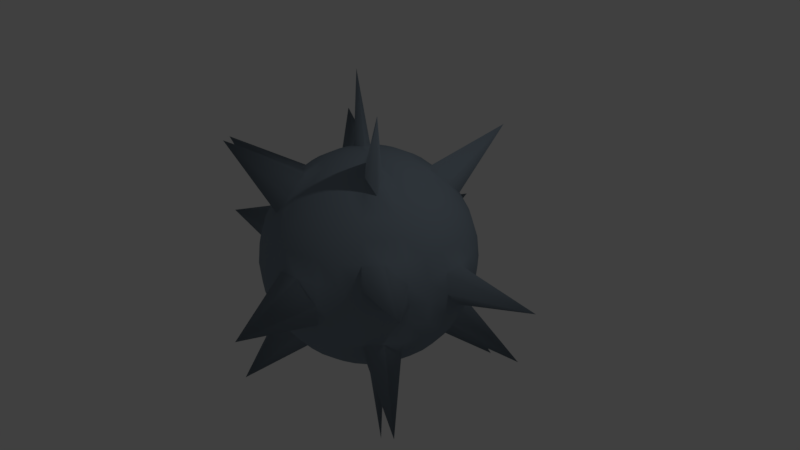 # Source: SpikeyMine.blend  (saved by Blender 2.79.0; exported with 4.5.12 LTS)
import bpy
from mathutils import Matrix  # noqa: F401  (used for matrix-valued properties, if any)

bpy.ops.wm.read_factory_settings(use_empty=True)
scene = bpy.context.scene
scene.name = 'Scene'

# ---- collections
col_collection_1 = bpy.data.collections.new('Collection 1'); scene.collection.children.link(col_collection_1)

# ---- materials (node trees are filled in below, after node groups)
mat_material_001 = bpy.data.materials.new('Material.001')
mat_material_001.alpha_threshold = 0.0
mat_material_001.use_transparent_shadow = False
mat_material_001.diffuse_color = (0.2242, 0.2786, 0.3343, 1.0)
mat_material_001.roughness = 0.5

# ---- material node trees

# ---- world
world_world = bpy.data.worlds.new('World'); scene.world = world_world
world_world.color = (0.05088, 0.05088, 0.05088)
world_world.use_sun_shadow = False
world_world.sun_shadow_jitter_overblur = 0.0
world_world.cycles.sampling_method = 'MANUAL'

# ---- cameras
cam_camera = bpy.data.cameras.new('Camera')
cam_camera.clip_end = 100.0
cam_camera.lens = 35.0
cam_camera.sensor_width = 32.0
cam_camera.sensor_height = 18.0
cam_camera.ortho_scale = 7.314
cam_camera.dof.focus_distance = 0.0
cam_camera.dof.aperture_fstop = 128.0

# ---- lights
light_lamp = bpy.data.lights.new('Lamp', 'POINT')
light_lamp.transmission_factor = 0.0
light_lamp.cutoff_distance = 30.0
light_lamp.energy = 100.0
light_lamp.shadow_buffer_clip_start = 1.001
light_lamp.shadow_soft_size = 0.1
light_lamp.shadow_maximum_resolution = 0.006
light_lamp.use_absolute_resolution = True

# ---- meshes
me_sphere = bpy.data.meshes.new('Sphere')
me_sphere.from_pydata([(-6.684e-05, 0.2739, 1.377), (-6.684e-05, 0.5372, 1.297), (-6.684e-05, 0.7798, 1.167), (-6.684e-05, 0.9925, 0.9927), (-6.684e-05, 1.167, 0.7801), (-6.684e-05, 1.297, 0.5374), (-6.684e-05, 1.377, 0.2741), (-6.684e-05, 1.404, 0.0003394), (-6.684e-05, 1.377, -0.2735), (-6.684e-05, 0.7798, -1.167), (0.05335, 0.2687, 1.377), (0.1047, 0.5269, 1.297), (0.152, 0.7649, 1.167), (0.1935, 0.9734, 0.9927), (0.2276, 1.145, 0.7801), (0.2529, 1.272, 0.5374), (0.2685, 1.35, 0.2741), (0.2737, 1.377, 0.0003394), (0.2685, 1.35, -0.2735), (0.2529, 1.272, -0.5367), (0.2276, 1.145, -0.7794), (0.1935, 0.9734, -0.9921), (0.152, 0.7649, -1.167), (0.1047, 0.5269, -1.296), (0.05335, 0.2687, -1.376), (0.1047, 0.2531, 1.377), (0.2055, 0.4963, 1.297), (0.2983, 0.7205, 1.167), (0.3797, 0.917, 0.9927), (0.4465, 1.078, 0.7801), (0.4961, 1.198, 0.5374), (0.5267, 1.272, 0.2741), (0.537, 1.297, 0.0003394), (0.5267, 1.272, -0.2735), (0.4961, 1.198, -0.5367), (0.4465, 1.078, -0.7794), (0.3797, 0.917, -0.9921), (0.2983, 0.7205, -1.167), (0.2055, 0.4963, -1.296), (0.1047, 0.2531, -1.376), (0.152, 0.2278, 1.377), (0.2983, 0.4467, 1.297), (0.4331, 0.6484, 1.167), (0.9488, 1.4, 1.667), (0.6482, 0.9704, 0.7801), (0.7203, 1.078, 0.5374), (0.7647, 1.145, 0.2741), (0.7796, 1.167, 0.0003394), (0.7647, 1.145, -0.2735), (0.7203, 1.078, -0.5367), (0.6482, 0.9704, -0.7794), (0.9488, 1.4, -1.727), (0.4331, 0.6484, -1.167), (0.2983, 0.4467, -1.296), (0.152, 0.2278, -1.376), (0.1935, 0.1937, 1.377), (0.3797, 0.3799, 1.297), (0.5513, 0.5515, 1.167), (0.7017, 0.7019, 0.9927), (0.8251, 0.8253, 0.7801), (0.9168, 0.917, 0.5374), (0.9733, 0.9734, 0.2741), (0.9923, 0.9925, 0.0003394), (0.9733, 0.9734, -0.2735), (0.9168, 0.917, -0.5367), (0.8251, 0.8253, -0.7794), (0.7017, 0.7019, -0.9921), (0.5513, 0.5515, -1.167), (0.3797, 0.3799, -1.296), (0.1935, 0.1937, -1.376), (0.2276, 0.1522, 1.377), (0.4465, 0.2985, 1.297), (0.6482, 0.4333, 1.167), (0.8251, 0.5515, 0.9927), (0.9702, 0.6484, 0.7801), (1.078, 0.7205, 0.5374), (1.144, 0.7649, 0.2741), (1.167, 0.7798, 0.0003394), (1.144, 0.7649, -0.2735), (1.078, 0.7205, -0.5367), (1.665, 1.097, -1.364), (0.8251, 0.5515, -0.9921), (0.6482, 0.4333, -1.167), (0.4465, 0.2985, -1.296), (0.2276, 0.1522, -1.376), (0.2529, 0.1049, 1.377), (0.4961, 0.2057, 1.297), (0.7203, 0.2985, 1.167), (0.9168, 0.3799, 0.9927), (1.078, 0.4467, 0.7801), (1.198, 0.4963, 0.5374), (1.272, 0.5269, 0.2741), (1.297, 0.5372, 0.0003394), (1.272, 0.5269, -0.2735), (1.198, 0.4963, -0.5367), (1.078, 0.4467, -0.7794), (0.9168, 0.3799, -0.9921), (0.7203, 0.2985, -1.167), (0.4961, 0.2057, -1.296), (0.2529, 0.1049, -1.376), (0.2685, 0.05354, 1.377), (0.5267, 0.1049, 1.297), (0.7647, 0.1522, 1.167), (0.9733, 0.1937, 0.9927), (1.144, 0.2278, 0.7801), (1.272, 0.2531, 0.5374), (1.35, 0.2687, 0.2741), (2.36, 0.457, -0.03035), (1.35, 0.2687, -0.2735), (1.272, 0.2531, -0.5367), (1.144, 0.2278, -0.7794), (0.9733, 0.1937, -0.9921), (0.7647, 0.1522, -1.167), (0.5267, 0.1049, -1.296), (0.2685, 0.05354, -1.376), (0.2737, 0.0001246, 1.377), (0.537, 0.0001246, 1.297), (0.7796, 0.0001246, 1.167), (0.9923, 0.0001246, 0.9927), (1.167, 0.0001246, 0.7801), (1.297, 0.0001247, 0.5374), (1.376, 0.0001245, 0.2741), (1.403, 0.0001245, 0.0003394), (1.376, 0.0001245, -0.2735), (1.297, 0.0001248, -0.5367), (1.167, 0.0001246, -0.7794), (0.9923, 0.0001246, -0.9921), (0.7796, 0.0001246, -1.167), (0.537, 0.0001246, -1.296), (0.2737, 0.0001246, -1.376), (0.2685, -0.05329, 1.377), (0.5267, -0.1047, 1.297), (0.7647, -0.152, 1.167), (0.9733, -0.1935, 0.9927), (1.144, -0.2275, 0.7801), (1.272, -0.2528, 0.5374), (1.35, -0.2684, 0.2741), (1.376, -0.2737, 0.0003394), (1.35, -0.2684, -0.2735), (1.272, -0.2528, -0.5367), (1.144, -0.2275, -0.7794), (0.9733, -0.1935, -0.9921), (0.7647, -0.152, -1.167), (0.5267, -0.1047, -1.296), (0.2685, -0.05329, -1.376), (0.2529, -0.1047, 1.377), (0.4961, -0.2054, 1.297), (0.7203, -0.2983, 1.167), (0.9168, -0.3796, 0.9927), (1.078, -0.4464, 0.7801), (1.198, -0.4961, 0.5374), (1.272, -0.5266, 0.2741), (1.297, -0.537, 0.0003394), (1.272, -0.5266, -0.2735), (1.198, -0.4961, -0.5367), (1.078, -0.4464, -0.7794), (0.9168, -0.3796, -0.9921), (0.7203, -0.2983, -1.167), (0.4961, -0.2054, -1.296), (0.2529, -0.1047, -1.376), (0.2276, -0.152, 1.377), (0.7696, -0.5214, 2.187), (0.6482, -0.4331, 1.167), (0.8251, -0.5512, 0.9927), (0.9702, -0.6482, 0.7801), (1.078, -0.7202, 0.5374), (1.963, -1.319, 0.4379), (1.167, -0.7796, 0.0003394), (1.144, -0.7646, -0.2735), (1.078, -0.7202, -0.5367), (1.665, -1.12, -1.364), (0.8251, -0.5512, -0.9921), (0.6482, -0.4331, -1.167), (0.7696, -0.5214, -2.248), (0.2276, -0.152, -1.376), (0.1935, -0.1935, 1.377), (0.3797, -0.3796, 1.297), (0.5513, -0.5512, 1.167), (0.7017, -0.7016, 0.9927), (0.8251, -0.825, 0.7801), (0.9168, -0.9167, 0.5374), (0.9733, -0.9732, 0.2741), (0.9923, -0.9923, 0.0003394), (0.9733, -0.9732, -0.2735), (0.9168, -0.9167, -0.5367), (0.8251, -0.825, -0.7794), (0.7017, -0.7016, -0.9921), (0.5513, -0.5512, -1.167), (0.3797, -0.3796, -1.296), (0.1935, -0.1935, -1.376), (0.152, -0.2275, 1.377), (0.2983, -0.4464, 1.297), (0.4331, -0.6482, 1.167), (0.5513, -0.825, 0.9927), (0.6482, -0.9701, 0.7801), (0.7203, -1.078, 0.5374), (0.7647, -1.144, 0.2741), (0.7796, -1.167, 0.0003394), (0.7647, -1.144, -0.2735), (0.7203, -1.078, -0.5367), (0.6482, -0.9701, -0.7794), (0.5513, -0.825, -0.9921), (0.4331, -0.6482, -1.167), (0.2983, -0.4464, -1.296), (0.152, -0.2275, -1.376), (-6.684e-05, 0.0001246, -1.403), (0.1047, -0.2528, 1.377), (0.2055, -0.4961, 1.297), (0.2983, -0.7202, 1.167), (0.3797, -0.9167, 0.9927), (0.4465, -1.078, 0.7801), (0.4961, -1.198, 0.5374), (0.5267, -1.272, 0.2741), (0.537, -1.296, 0.0003394), (0.5267, -1.272, -0.2735), (0.4961, -1.198, -0.5367), (0.4465, -1.078, -0.7794), (0.3797, -0.9167, -0.9921), (0.2983, -0.7202, -1.167), (0.2055, -0.4961, -1.296), (0.1047, -0.2528, -1.376), (0.05335, -0.2684, 1.377), (0.1047, -0.5266, 1.297), (0.152, -0.7646, 1.167), (0.1935, -0.9732, 0.9927), (0.2276, -1.144, 0.7801), (0.2529, -1.272, 0.5374), (0.2685, -1.35, 0.2741), (0.4742, -2.365, -0.03035), (0.2685, -1.35, -0.2735), (0.2529, -1.272, -0.5367), (0.2276, -1.144, -0.7794), (0.1935, -0.9732, -0.9921), (0.152, -0.7646, -1.167), (0.1047, -0.5266, -1.296), (0.05335, -0.2684, -1.376), (-6.685e-05, -0.2737, 1.377), (-6.678e-05, -0.537, 1.297), (-6.68e-05, -0.7796, 1.167), (-6.687e-05, -0.9923, 0.9927), (-6.696e-05, -1.167, 0.7801), (-6.675e-05, -1.296, 0.5374), (-6.696e-05, -1.376, 0.2741), (-6.698e-05, -1.403, 0.0003394), (-6.696e-05, -1.376, -0.2735), (-6.675e-05, -1.296, -0.5367), (-6.696e-05, -1.167, -0.7794), (-6.687e-05, -0.9923, -0.9921), (-6.685e-05, -0.7796, -1.167), (-6.683e-05, -0.537, -1.296), (-6.683e-05, -0.2737, -1.376), (-0.05348, -0.2684, 1.377), (-0.1048, -0.5266, 1.297), (-0.1522, -0.7646, 1.167), (-0.1937, -0.9732, 0.9927), (-0.2277, -1.144, 0.7801), (-0.253, -1.272, 0.5374), (-0.2686, -1.35, 0.2741), (-0.2739, -1.376, 0.0003394), (-0.2686, -1.35, -0.2735), (-0.253, -1.272, -0.5367), (-0.2277, -1.144, -0.7794), (-0.1937, -0.9732, -0.9921), (-0.1522, -0.7646, -1.167), (-0.1048, -0.5266, -1.296), (-0.05348, -0.2684, -1.376), (-0.1048, -0.2528, 1.377), (-0.2056, -0.4961, 1.297), (-0.2985, -0.7202, 1.167), (-0.3798, -0.9167, 0.9927), (-0.4466, -1.078, 0.7801), (-0.4963, -1.198, 0.5374), (-0.5268, -1.272, 0.2741), (-0.5371, -1.296, 0.0003394), (-0.5268, -1.272, -0.2735), (-0.4963, -1.198, -0.5367), (-0.4466, -1.078, -0.7794), (-0.3798, -0.9167, -0.9921), (-0.2985, -0.7202, -1.167), (-0.2056, -0.4961, -1.296), (-0.1048, -0.2528, -1.376), (-0.1522, -0.2275, 1.377), (-0.2985, -0.4464, 1.297), (-0.4333, -0.6482, 1.167), (-0.9369, -1.422, 1.667), (-0.6484, -0.9701, 0.7801), (-0.7204, -1.078, 0.5374), (-0.7648, -1.144, 0.2741), (-0.7798, -1.167, 0.0003394), (-0.7648, -1.144, -0.2735), (-0.7204, -1.078, -0.5367), (-0.6484, -0.9701, -0.7794), (-0.9369, -1.422, -1.727), (-0.4333, -0.6482, -1.167), (-0.2985, -0.4464, -1.296), (-0.1522, -0.2275, -1.376), (-6.716e-05, 0.0001243, 1.404), (-0.1937, -0.1935, 1.377), (-0.3798, -0.3796, 1.297), (-0.5514, -0.5512, 1.167), (-0.7018, -0.7016, 0.9927), (-0.8252, -0.825, 0.7801), (-0.9169, -0.9167, 0.5374), (-0.9734, -0.9732, 0.2741), (-0.9925, -0.9923, 0.0003394), (-0.9734, -0.9732, -0.2735), (-0.9169, -0.9167, -0.5367), (-0.8252, -0.825, -0.7794), (-0.7018, -0.7016, -0.9921), (-0.5514, -0.5512, -1.167), (-0.3798, -0.3796, -1.296), (-0.1937, -0.1935, -1.376), (-0.2277, -0.152, 1.377), (-0.4466, -0.2983, 1.297), (-0.6484, -0.4331, 1.167), (-0.8252, -0.5512, 0.9927), (-0.9703, -0.6482, 0.7801), (-1.078, -0.7202, 0.5374), (-1.145, -0.7646, 0.2741), (-1.167, -0.7796, 0.0003394), (-1.145, -0.7646, -0.2735), (-1.078, -0.7202, -0.5367), (-0.9703, -0.6482, -0.7794), (-0.8252, -0.5512, -0.9921), (-0.6484, -0.4331, -1.167), (-0.4466, -0.2983, -1.296), (-0.2277, -0.152, -1.376), (-0.253, -0.1047, 1.377), (-0.4963, -0.2054, 1.297), (-0.7204, -0.2983, 1.167), (-0.9169, -0.3796, 0.9927), (-1.838, -0.7748, 1.303), (-1.198, -0.4961, 0.5374), (-1.272, -0.5266, 0.2741), (-1.297, -0.537, 0.0003394), (-1.272, -0.5266, -0.2735), (-1.198, -0.4961, -0.5367), (-1.078, -0.4464, -0.7794), (-0.9169, -0.3796, -0.9921), (-0.7204, -0.2983, -1.167), (-0.4963, -0.2054, -1.296), (-0.253, -0.1047, -1.376), (-0.2686, -0.05329, 1.377), (-0.5268, -0.1047, 1.297), (-0.7648, -0.152, 1.167), (-0.9734, -0.1935, 0.9927), (-1.145, -0.2275, 0.7801), (-1.272, -0.2528, 0.5374), (-1.35, -0.2684, 0.2741), (-2.348, -0.4794, -0.03035), (-1.35, -0.2684, -0.2735), (-1.272, -0.2528, -0.5367), (-1.145, -0.2275, -0.7794), (-0.9734, -0.1935, -0.9921), (-0.7648, -0.152, -1.167), (-0.5268, -0.1047, -1.296), (-0.2686, -0.05329, -1.376), (-0.2739, 0.0001246, 1.377), (-0.5371, 0.0001247, 1.297), (-0.7798, 0.0001247, 1.167), (-0.9925, 0.0001248, 0.9927), (-1.167, 0.0001249, 0.7801), (-1.297, 0.0001246, 0.5374), (-1.377, 0.0001249, 0.2741), (-1.404, 0.0001249, 0.0003394), (-1.377, 0.0001249, -0.2735), (-1.297, 0.0001246, -0.5367), (-1.167, 0.0001249, -0.7794), (-0.9925, 0.0001248, -0.9921), (-0.7798, 0.0001247, -1.167), (-0.5371, 0.0001247, -1.296), (-0.2739, 0.0001246, -1.376), (-0.2686, 0.05354, 1.377), (-0.5268, 0.1049, 1.297), (-0.7648, 0.1522, 1.167), (-0.9734, 0.1937, 0.9927), (-1.145, 0.2278, 0.7801), (-1.272, 0.2531, 0.5374), (-1.35, 0.2687, 0.2741), (-1.377, 0.2739, 0.0003394), (-1.35, 0.2687, -0.2735), (-1.272, 0.2531, -0.5367), (-1.145, 0.2278, -0.7794), (-0.9734, 0.1937, -0.9921), (-0.7648, 0.1522, -1.167), (-0.5268, 0.1049, -1.296), (-0.2686, 0.05354, -1.376), (-0.253, 0.1049, 1.377), (-0.4963, 0.2057, 1.297), (-0.7204, 0.2985, 1.167), (-0.9169, 0.3799, 0.9927), (-1.078, 0.4467, 0.7801), (-1.198, 0.4963, 0.5374), (-1.272, 0.5269, 0.2741), (-1.297, 0.5372, 0.0003394), (-1.272, 0.5269, -0.2735), (-1.198, 0.4963, -0.5367), (-1.078, 0.4467, -0.7794), (-0.9169, 0.3799, -0.9921), (-0.7204, 0.2985, -1.167), (-0.4963, 0.2057, -1.296), (-0.253, 0.1049, -1.376), (-0.2277, 0.1522, 1.377), (-0.7577, 0.4991, 2.187), (-0.6484, 0.4333, 1.167), (-0.8252, 0.5515, 0.9927), (-1.653, 1.097, 1.303), (-1.078, 0.7205, 0.5374), (-1.951, 1.297, 0.4379), (-1.167, 0.7798, 0.0003394), (-1.145, 0.7649, -0.2735), (-1.078, 0.7205, -0.5367), (-0.9703, 0.6484, -0.7794), (-0.8252, 0.5515, -0.9921), (-0.6484, 0.4333, -1.167), (-0.7577, 0.4991, -2.248), (-0.2277, 0.1522, -1.376), (-0.1937, 0.1937, 1.377), (-0.3798, 0.3799, 1.297), (-0.5514, 0.5515, 1.167), (-0.7018, 0.7019, 0.9927), (-0.8252, 0.8253, 0.7801), (-0.9169, 0.917, 0.5374), (-0.9734, 0.9734, 0.2741), (-0.9925, 0.9925, 0.0003394), (-0.9734, 0.9734, -0.2735), (-0.9169, 0.917, -0.5367), (-0.8252, 0.8253, -0.7794), (-0.7018, 0.7019, -0.9921), (-0.5514, 0.5515, -1.167), (-0.3798, 0.3799, -1.296), (-0.1937, 0.1937, -1.376), (-0.1522, 0.2278, 1.377), (-0.2985, 0.4467, 1.297), (-0.4333, 0.6484, 1.167), (-0.5514, 0.8253, 0.9927), (-0.6484, 0.9704, 0.7801), (-0.7204, 1.078, 0.5374), (-0.7648, 1.145, 0.2741), (-0.7798, 1.167, 0.0003394), (-0.7648, 1.145, -0.2735), (-0.7204, 1.078, -0.5367), (-0.6484, 0.9704, -0.7794), (-0.5514, 0.8253, -0.9921), (-0.4333, 0.6484, -1.167), (-0.2985, 0.4467, -1.296), (-0.1522, 0.2278, -1.376), (-0.1048, 0.2531, 1.377), (-0.2056, 0.4963, 1.297), (-0.2985, 0.7205, 1.167), (-0.3798, 0.917, 0.9927), (-0.4466, 1.078, 0.7801), (-0.4963, 1.198, 0.5374), (-0.5268, 1.272, 0.2741), (-0.5371, 1.297, 0.0003394), (-0.5268, 1.272, -0.2735), (-0.4963, 1.198, -0.5367), (-0.4466, 1.078, -0.7794), (-0.3798, 0.917, -0.9921), (-0.2985, 0.7205, -1.167), (-0.2056, 0.4963, -1.296), (-0.1048, 0.2531, -1.376), (-0.05348, 0.2687, 1.377), (-0.1048, 0.5269, 1.297), (-0.1522, 0.7649, 1.167), (-0.1937, 0.9734, 0.9927), (-0.2277, 1.145, 0.7801), (-0.253, 1.272, 0.5374), (-0.2686, 1.35, 0.2741), (-0.4622, 2.343, -0.03035), (-0.2686, 1.35, -0.2735), (-0.253, 1.272, -0.5367), (-0.2277, 1.145, -0.7794), (-0.1937, 0.9734, -0.9921), (-0.1522, 0.7649, -1.167), (-0.1048, 0.5269, -1.296), (-0.05348, 0.2687, -1.376), (-6.675e-05, 1.297, -0.5367), (-6.645e-05, 1.167, -0.7794), (-6.662e-05, 0.9925, -0.9921), (-6.673e-05, 0.5372, -1.296), (-6.681e-05, 0.2739, -1.376)], [], [(481, 480, 23, 24), (7, 6, 16, 17), (0, 296, 10), (205, 481, 24), (8, 7, 17, 18), (1, 0, 10, 11), (477, 8, 18, 19), (2, 1, 11, 12), (478, 477, 19, 20), (3, 2, 12, 13), (479, 478, 20, 21), (4, 3, 13, 14), (9, 479, 21, 22), (5, 4, 14, 15), (480, 9, 22, 23), (6, 5, 15, 16), (15, 14, 29, 30), (23, 22, 37, 38), (16, 15, 30, 31), (24, 23, 38, 39), (17, 16, 31, 32), (10, 296, 25), (205, 24, 39), (18, 17, 32, 33), (11, 10, 25, 26), (19, 18, 33, 34), (12, 11, 26, 27), (20, 19, 34, 35), (13, 12, 27, 28), (21, 20, 35, 36), (14, 13, 28, 29), (22, 21, 36, 37), (34, 33, 48, 49), (27, 26, 41, 42), (35, 34, 49, 50), (28, 27, 42, 43), (36, 35, 50, 51), (29, 28, 43, 44), (37, 36, 51, 52), (30, 29, 44, 45), (38, 37, 52, 53), (31, 30, 45, 46), (39, 38, 53, 54), (32, 31, 46, 47), (25, 296, 40), (205, 39, 54), (33, 32, 47, 48), (26, 25, 40, 41), (53, 52, 67, 68), (46, 45, 60, 61), (54, 53, 68, 69), (47, 46, 61, 62), (40, 296, 55), (205, 54, 69), (48, 47, 62, 63), (41, 40, 55, 56), (49, 48, 63, 64), (42, 41, 56, 57), (50, 49, 64, 65), (43, 42, 57, 58), (51, 50, 65, 66), (44, 43, 58, 59), (52, 51, 66, 67), (45, 44, 59, 60), (65, 64, 79, 80), (58, 57, 72, 73), (66, 65, 80, 81), (59, 58, 73, 74), (67, 66, 81, 82), (60, 59, 74, 75), (68, 67, 82, 83), (61, 60, 75, 76), (69, 68, 83, 84), (62, 61, 76, 77), (55, 296, 70), (205, 69, 84), (63, 62, 77, 78), (56, 55, 70, 71), (64, 63, 78, 79), (57, 56, 71, 72), (84, 83, 98, 99), (77, 76, 91, 92), (70, 296, 85), (205, 84, 99), (78, 77, 92, 93), (71, 70, 85, 86), (79, 78, 93, 94), (72, 71, 86, 87), (80, 79, 94, 95), (73, 72, 87, 88), (81, 80, 95, 96), (74, 73, 88, 89), (82, 81, 96, 97), (75, 74, 89, 90), (83, 82, 97, 98), (76, 75, 90, 91), (88, 87, 102, 103), (96, 95, 110, 111), (89, 88, 103, 104), (97, 96, 111, 112), (90, 89, 104, 105), (98, 97, 112, 113), (91, 90, 105, 106), (99, 98, 113, 114), (92, 91, 106, 107), (85, 296, 100), (205, 99, 114), (93, 92, 107, 108), (86, 85, 100, 101), (94, 93, 108, 109), (87, 86, 101, 102), (95, 94, 109, 110), (107, 106, 121, 122), (100, 296, 115), (205, 114, 129), (108, 107, 122, 123), (101, 100, 115, 116), (109, 108, 123, 124), (102, 101, 116, 117), (110, 109, 124, 125), (103, 102, 117, 118), (111, 110, 125, 126), (104, 103, 118, 119), (112, 111, 126, 127), (105, 104, 119, 120), (113, 112, 127, 128), (106, 105, 120, 121), (114, 113, 128, 129), (126, 125, 140, 141), (119, 118, 133, 134), (127, 126, 141, 142), (120, 119, 134, 135), (128, 127, 142, 143), (121, 120, 135, 136), (129, 128, 143, 144), (122, 121, 136, 137), (115, 296, 130), (205, 129, 144), (123, 122, 137, 138), (116, 115, 130, 131), (124, 123, 138, 139), (117, 116, 131, 132), (125, 124, 139, 140), (118, 117, 132, 133), (130, 296, 145), (205, 144, 159), (138, 137, 152, 153), (131, 130, 145, 146), (139, 138, 153, 154), (132, 131, 146, 147), (140, 139, 154, 155), (133, 132, 147, 148), (141, 140, 155, 156), (134, 133, 148, 149), (142, 141, 156, 157), (135, 134, 149, 150), (143, 142, 157, 158), (136, 135, 150, 151), (144, 143, 158, 159), (137, 136, 151, 152), (149, 148, 163, 164), (157, 156, 171, 172), (150, 149, 164, 165), (158, 157, 172, 173), (151, 150, 165, 166), (159, 158, 173, 174), (152, 151, 166, 167), (145, 296, 160), (205, 159, 174), (153, 152, 167, 168), (146, 145, 160, 161), (154, 153, 168, 169), (147, 146, 161, 162), (155, 154, 169, 170), (148, 147, 162, 163), (156, 155, 170, 171), (168, 167, 182, 183), (161, 160, 175, 176), (169, 168, 183, 184), (162, 161, 176, 177), (170, 169, 184, 185), (163, 162, 177, 178), (171, 170, 185, 186), (164, 163, 178, 179), (172, 171, 186, 187), (165, 164, 179, 180), (173, 172, 187, 188), (166, 165, 180, 181), (174, 173, 188, 189), (167, 166, 181, 182), (160, 296, 175), (205, 174, 189), (187, 186, 201, 202), (180, 179, 194, 195), (188, 187, 202, 203), (181, 180, 195, 196), (189, 188, 203, 204), (182, 181, 196, 197), (175, 296, 190), (205, 189, 204), (183, 182, 197, 198), (176, 175, 190, 191), (184, 183, 198, 199), (177, 176, 191, 192), (185, 184, 199, 200), (178, 177, 192, 193), (186, 185, 200, 201), (179, 178, 193, 194), (199, 198, 214, 215), (192, 191, 207, 208), (200, 199, 215, 216), (193, 192, 208, 209), (201, 200, 216, 217), (194, 193, 209, 210), (202, 201, 217, 218), (195, 194, 210, 211), (203, 202, 218, 219), (196, 195, 211, 212), (204, 203, 219, 220), (197, 196, 212, 213), (190, 296, 206), (205, 204, 220), (198, 197, 213, 214), (191, 190, 206, 207), (219, 218, 233, 234), (212, 211, 226, 227), (220, 219, 234, 235), (213, 212, 227, 228), (206, 296, 221), (205, 220, 235), (214, 213, 228, 229), (207, 206, 221, 222), (215, 214, 229, 230), (208, 207, 222, 223), (216, 215, 230, 231), (209, 208, 223, 224), (217, 216, 231, 232), (210, 209, 224, 225), (218, 217, 232, 233), (211, 210, 225, 226), (223, 222, 237, 238), (231, 230, 245, 246), (224, 223, 238, 239), (232, 231, 246, 247), (225, 224, 239, 240), (233, 232, 247, 248), (226, 225, 240, 241), (234, 233, 248, 249), (227, 226, 241, 242), (235, 234, 249, 250), (228, 227, 242, 243), (221, 296, 236), (205, 235, 250), (229, 228, 243, 244), (222, 221, 236, 237), (230, 229, 244, 245), (242, 241, 256, 257), (250, 249, 264, 265), (243, 242, 257, 258), (236, 296, 251), (205, 250, 265), (244, 243, 258, 259), (237, 236, 251, 252), (245, 244, 259, 260), (238, 237, 252, 253), (246, 245, 260, 261), (239, 238, 253, 254), (247, 246, 261, 262), (240, 239, 254, 255), (248, 247, 262, 263), (241, 240, 255, 256), (249, 248, 263, 264), (261, 260, 275, 276), (254, 253, 268, 269), (262, 261, 276, 277), (255, 254, 269, 270), (263, 262, 277, 278), (256, 255, 270, 271), (264, 263, 278, 279), (257, 256, 271, 272), (265, 264, 279, 280), (258, 257, 272, 273), (251, 296, 266), (205, 265, 280), (259, 258, 273, 274), (252, 251, 266, 267), (260, 259, 274, 275), (253, 252, 267, 268), (280, 279, 294, 295), (273, 272, 287, 288), (266, 296, 281), (205, 280, 295), (274, 273, 288, 289), (267, 266, 281, 282), (275, 274, 289, 290), (268, 267, 282, 283), (276, 275, 290, 291), (269, 268, 283, 284), (277, 276, 291, 292), (270, 269, 284, 285), (278, 277, 292, 293), (271, 270, 285, 286), (279, 278, 293, 294), (272, 271, 286, 287), (284, 283, 299, 300), (292, 291, 307, 308), (285, 284, 300, 301), (293, 292, 308, 309), (286, 285, 301, 302), (294, 293, 309, 310), (287, 286, 302, 303), (295, 294, 310, 311), (288, 287, 303, 304), (281, 296, 297), (205, 295, 311), (289, 288, 304, 305), (282, 281, 297, 298), (290, 289, 305, 306), (283, 282, 298, 299), (291, 290, 306, 307), (304, 303, 318, 319), (297, 296, 312), (205, 311, 326), (305, 304, 319, 320), (298, 297, 312, 313), (306, 305, 320, 321), (299, 298, 313, 314), (307, 306, 321, 322), (300, 299, 314, 315), (308, 307, 322, 323), (301, 300, 315, 316), (309, 308, 323, 324), (302, 301, 316, 317), (310, 309, 324, 325), (303, 302, 317, 318), (311, 310, 325, 326), (323, 322, 337, 338), (316, 315, 330, 331), (324, 323, 338, 339), (317, 316, 331, 332), (325, 324, 339, 340), (318, 317, 332, 333), (326, 325, 340, 341), (319, 318, 333, 334), (312, 296, 327), (205, 326, 341), (320, 319, 334, 335), (313, 312, 327, 328), (321, 320, 335, 336), (314, 313, 328, 329), (322, 321, 336, 337), (315, 314, 329, 330), (205, 341, 356), (335, 334, 349, 350), (328, 327, 342, 343), (336, 335, 350, 351), (329, 328, 343, 344), (337, 336, 351, 352), (330, 329, 344, 345), (338, 337, 352, 353), (331, 330, 345, 346), (339, 338, 353, 354), (332, 331, 346, 347), (340, 339, 354, 355), (333, 332, 347, 348), (341, 340, 355, 356), (334, 333, 348, 349), (327, 296, 342), (354, 353, 368, 369), (347, 346, 361, 362), (355, 354, 369, 370), (348, 347, 362, 363), (356, 355, 370, 371), (349, 348, 363, 364), (342, 296, 357), (205, 356, 371), (350, 349, 364, 365), (343, 342, 357, 358), (351, 350, 365, 366), (344, 343, 358, 359), (352, 351, 366, 367), (345, 344, 359, 360), (353, 352, 367, 368), (346, 345, 360, 361), (358, 357, 372, 373), (366, 365, 380, 381), (359, 358, 373, 374), (367, 366, 381, 382), (360, 359, 374, 375), (368, 367, 382, 383), (361, 360, 375, 376), (369, 368, 383, 384), (362, 361, 376, 377), (370, 369, 384, 385), (363, 362, 377, 378), (371, 370, 385, 386), (364, 363, 378, 379), (357, 296, 372), (205, 371, 386), (365, 364, 379, 380), (377, 376, 391, 392), (385, 384, 399, 400), (378, 377, 392, 393), (386, 385, 400, 401), (379, 378, 393, 394), (372, 296, 387), (205, 386, 401), (380, 379, 394, 395), (373, 372, 387, 388), (381, 380, 395, 396), (374, 373, 388, 389), (382, 381, 396, 397), (375, 374, 389, 390), (383, 382, 397, 398), (376, 375, 390, 391), (384, 383, 398, 399), (396, 395, 410, 411), (389, 388, 403, 404), (397, 396, 411, 412), (390, 389, 404, 405), (398, 397, 412, 413), (391, 390, 405, 406), (399, 398, 413, 414), (392, 391, 406, 407), (400, 399, 414, 415), (393, 392, 407, 408), (401, 400, 415, 416), (394, 393, 408, 409), (387, 296, 402), (205, 401, 416), (395, 394, 409, 410), (388, 387, 402, 403), (415, 414, 429, 430), (408, 407, 422, 423), (416, 415, 430, 431), (409, 408, 423, 424), (402, 296, 417), (205, 416, 431), (410, 409, 424, 425), (403, 402, 417, 418), (411, 410, 425, 426), (404, 403, 418, 419), (412, 411, 426, 427), (405, 404, 419, 420), (413, 412, 427, 428), (406, 405, 420, 421), (414, 413, 428, 429), (407, 406, 421, 422), (419, 418, 433, 434), (427, 426, 441, 442), (420, 419, 434, 435), (428, 427, 442, 443), (421, 420, 435, 436), (429, 428, 443, 444), (422, 421, 436, 437), (430, 429, 444, 445), (423, 422, 437, 438), (431, 430, 445, 446), (424, 423, 438, 439), (417, 296, 432), (205, 431, 446), (425, 424, 439, 440), (418, 417, 432, 433), (426, 425, 440, 441), (438, 437, 452, 453), (446, 445, 460, 461), (439, 438, 453, 454), (432, 296, 447), (205, 446, 461), (440, 439, 454, 455), (433, 432, 447, 448), (441, 440, 455, 456), (434, 433, 448, 449), (442, 441, 456, 457), (435, 434, 449, 450), (443, 442, 457, 458), (436, 435, 450, 451), (444, 443, 458, 459), (437, 436, 451, 452), (445, 444, 459, 460), (457, 456, 471, 472), (450, 449, 464, 465), (458, 457, 472, 473), (451, 450, 465, 466), (459, 458, 473, 474), (452, 451, 466, 467), (460, 459, 474, 475), (453, 452, 467, 468), (461, 460, 475, 476), (454, 453, 468, 469), (447, 296, 462), (205, 461, 476), (455, 454, 469, 470), (448, 447, 462, 463), (456, 455, 470, 471), (449, 448, 463, 464), (476, 475, 480, 481), (469, 468, 6, 7), (462, 296, 0), (205, 476, 481), (470, 469, 7, 8), (463, 462, 0, 1), (471, 470, 8, 477), (464, 463, 1, 2), (472, 471, 477, 478), (465, 464, 2, 3), (473, 472, 478, 479), (466, 465, 3, 4), (474, 473, 479, 9), (467, 466, 4, 5), (475, 474, 9, 480), (468, 467, 5, 6)])
me_sphere.polygons.foreach_set('use_smooth', [True] * 512)
me_sphere.materials.append(mat_material_001)
me_sphere.use_remesh_preserve_volume = False
me_sphere.use_remesh_preserve_attributes = False
me_sphere.use_mirror_vertex_groups = False
me_sphere.update()

# ---- objects
ob_sphere = bpy.data.objects.new('Sphere', me_sphere)
ob_lamp = bpy.data.objects.new('Lamp', light_lamp)
ob_camera = bpy.data.objects.new('Camera', cam_camera)

# ---- transforms, parenting, visibility, modifiers, constraints
ob_sphere.location = (0.0, 0.0, 0.0)
ob_sphere.lineart.crease_threshold = 0.0
ob_lamp.location = (4.076, 1.005, 5.904)
ob_lamp.rotation_euler = (0.6503, 0.05522, 1.866)
ob_lamp.lock_rotations_4d = False
ob_lamp.empty_display_type = 'ARROWS'
ob_lamp.color = (0.0, 0.0, 0.0, 0.0)
ob_lamp.lineart.crease_threshold = 0.0
ob_camera.location = (7.481, -6.508, 5.344)
ob_camera.rotation_euler = (1.109, 0.0, 0.8149)
ob_camera.lock_rotations_4d = False
ob_camera.empty_display_type = 'ARROWS'
ob_camera.color = (0.0, 0.0, 0.0, 0.0)
ob_camera.display_type = 'WIRE'
ob_camera.lineart.crease_threshold = 0.0

# ---- collection membership
col_collection_1.objects.link(ob_sphere)
col_collection_1.objects.link(ob_lamp)
col_collection_1.objects.link(ob_camera)

# ---- scene / render settings (as saved in the file)
scene.camera = ob_camera
scene.frame_start = 1; scene.frame_end = 250; scene.frame_set(1)
scene.render.engine = 'BLENDER_EEVEE_NEXT'
scene.render.resolution_percentage = 50
scene.render.dither_intensity = 0.0
scene.cycles.use_denoising = False
scene.cycles.samples = 128
scene.cycles.sampling_pattern = 'TABULATED_SOBOL'
scene.cycles.use_adaptive_sampling = False
scene.cycles.use_light_tree = False
scene.cycles.blur_glossy = 0.0
scene.cycles.sample_clamp_indirect = 0.0
scene.view_settings.view_transform = 'Standard'
bpy.context.view_layer.update()
